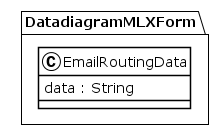

The diagram above was rendered by PlantUML. Its source (embedded in the PNG):
@startuml
!theme plain
package DatadiagramMLXForm {
class EmailRoutingData {
	 data : String
}
}
@enduml